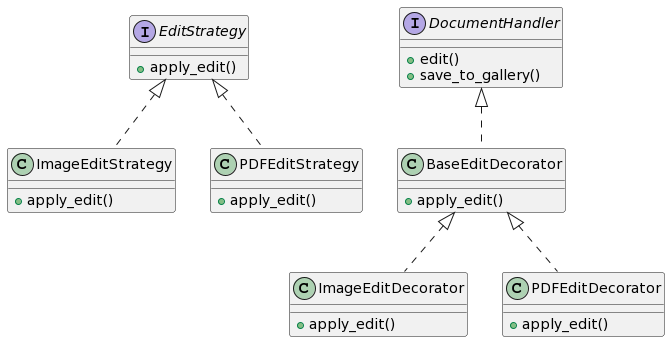

The diagram above was rendered by PlantUML. Its source (embedded in the PNG):
@startuml
interface EditStrategy {
    + apply_edit()
}

class ImageEditStrategy {
    + apply_edit()
}

class PDFEditStrategy {
    + apply_edit()
}

interface DocumentHandler {
    + edit()
    + save_to_gallery()
}

class BaseEditDecorator {
    + apply_edit()
}

class ImageEditDecorator {
    + apply_edit()
}

class PDFEditDecorator {
    + apply_edit()
}

EditStrategy <|.. ImageEditStrategy
EditStrategy <|.. PDFEditStrategy
DocumentHandler <|.. BaseEditDecorator
BaseEditDecorator <|.. ImageEditDecorator
BaseEditDecorator <|.. PDFEditDecorator
@enduml